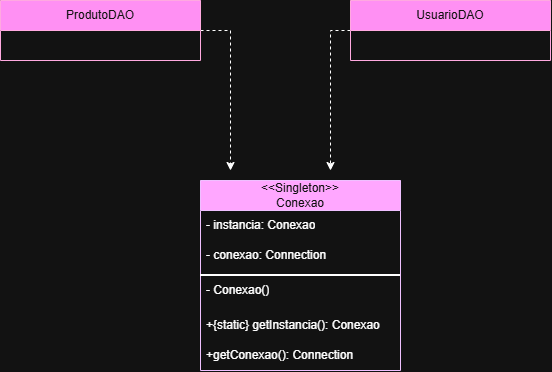

The diagram above was exported from draw.io. Its source (the exported page's mxGraphModel, read from the mxfile embedded in the PNG):
<mxGraphModel dx="1373" dy="749" grid="1" gridSize="10" guides="1" tooltips="1" connect="1" arrows="1" fold="1" page="1" pageScale="1" pageWidth="827" pageHeight="1169" math="0" shadow="0">
  <root>
    <mxCell id="0" />
    <mxCell id="1" parent="0" />
    <mxCell id="q3l-x4Rjy8jVB_V-WltZ-79" edge="1" parent="1" source="q3l-x4Rjy8jVB_V-WltZ-11" style="edgeStyle=orthogonalEdgeStyle;rounded=0;orthogonalLoop=1;jettySize=auto;html=1;dashed=1;">
      <mxGeometry relative="1" as="geometry">
        <mxPoint x="270" y="210" as="targetPoint" />
      </mxGeometry>
    </mxCell>
    <mxCell id="q3l-x4Rjy8jVB_V-WltZ-11" parent="1" style="swimlane;fontStyle=0;childLayout=stackLayout;horizontal=1;startSize=30;horizontalStack=0;resizeParent=1;resizeParentMax=0;resizeLast=0;collapsible=1;marginBottom=0;whiteSpace=wrap;html=1;fillColor=#d80073;fontColor=#ffffff;strokeColor=#A50040;gradientColor=none;swimlaneFillColor=default;" value="ProdutoDAO" vertex="1">
      <mxGeometry height="60" width="200" x="40" y="40" as="geometry" />
    </mxCell>
    <mxCell id="q3l-x4Rjy8jVB_V-WltZ-80" edge="1" parent="1" source="q3l-x4Rjy8jVB_V-WltZ-67" style="edgeStyle=orthogonalEdgeStyle;rounded=0;orthogonalLoop=1;jettySize=auto;html=1;dashed=1;">
      <mxGeometry relative="1" x="-0.0625" as="geometry">
        <mxPoint x="370" y="210" as="targetPoint" />
      </mxGeometry>
    </mxCell>
    <mxCell id="q3l-x4Rjy8jVB_V-WltZ-67" parent="1" style="swimlane;fontStyle=0;childLayout=stackLayout;horizontal=1;startSize=30;horizontalStack=0;resizeParent=1;resizeParentMax=0;resizeLast=0;collapsible=1;marginBottom=0;whiteSpace=wrap;html=1;fillColor=#d80073;fontColor=#ffffff;strokeColor=#A50040;gradientColor=none;swimlaneFillColor=default;" value="UsuarioDAO" vertex="1">
      <mxGeometry height="60" width="200" x="390" y="40" as="geometry" />
    </mxCell>
    <mxCell id="q3l-x4Rjy8jVB_V-WltZ-72" parent="1" style="swimlane;fontStyle=0;childLayout=stackLayout;horizontal=1;startSize=30;horizontalStack=0;resizeParent=1;resizeParentMax=0;resizeLast=0;collapsible=1;marginBottom=0;whiteSpace=wrap;html=1;fillColor=#6a00ff;fontColor=#ffffff;strokeColor=#3700CC;swimlaneFillColor=default;" value="&amp;lt;&amp;lt;Singleton&amp;gt;&amp;gt;&lt;div&gt;Conexao&lt;/div&gt;" vertex="1">
      <mxGeometry height="190" width="200" x="240" y="220" as="geometry" />
    </mxCell>
    <mxCell id="q3l-x4Rjy8jVB_V-WltZ-73" parent="q3l-x4Rjy8jVB_V-WltZ-72" style="text;strokeColor=none;fillColor=none;align=left;verticalAlign=middle;spacingLeft=4;spacingRight=4;overflow=hidden;points=[[0,0.5],[1,0.5]];portConstraint=eastwest;rotatable=0;whiteSpace=wrap;html=1;" value="- instancia: Conexao" vertex="1">
      <mxGeometry height="30" width="200" y="30" as="geometry" />
    </mxCell>
    <mxCell id="q3l-x4Rjy8jVB_V-WltZ-74" parent="q3l-x4Rjy8jVB_V-WltZ-72" style="text;strokeColor=none;fillColor=none;align=left;verticalAlign=middle;spacingLeft=4;spacingRight=4;overflow=hidden;points=[[0,0.5],[1,0.5]];portConstraint=eastwest;rotatable=0;whiteSpace=wrap;html=1;" value="  - conexao: Connection" vertex="1">
      <mxGeometry height="30" width="200" y="60" as="geometry" />
    </mxCell>
    <mxCell id="q3l-x4Rjy8jVB_V-WltZ-76" parent="q3l-x4Rjy8jVB_V-WltZ-72" style="line;strokeWidth=2;html=1;" value="" vertex="1">
      <mxGeometry height="10" width="200" y="90" as="geometry" />
    </mxCell>
    <mxCell id="q3l-x4Rjy8jVB_V-WltZ-75" parent="q3l-x4Rjy8jVB_V-WltZ-72" style="text;strokeColor=none;fillColor=none;align=left;verticalAlign=middle;spacingLeft=4;spacingRight=4;overflow=hidden;points=[[0,0.5],[1,0.5]];portConstraint=eastwest;rotatable=0;whiteSpace=wrap;html=1;" value="  - Conexao()&lt;div&gt;&lt;br/&gt;&lt;/div&gt;" vertex="1">
      <mxGeometry height="30" width="200" y="100" as="geometry" />
    </mxCell>
    <mxCell id="q3l-x4Rjy8jVB_V-WltZ-77" parent="q3l-x4Rjy8jVB_V-WltZ-72" style="text;strokeColor=none;fillColor=none;align=left;verticalAlign=middle;spacingLeft=4;spacingRight=4;overflow=hidden;points=[[0,0.5],[1,0.5]];portConstraint=eastwest;rotatable=0;whiteSpace=wrap;html=1;" value="&lt;div&gt;+{static} getInstancia(): Conexao&amp;nbsp;&lt;/div&gt;" vertex="1">
      <mxGeometry height="30" width="200" y="130" as="geometry" />
    </mxCell>
    <mxCell id="q3l-x4Rjy8jVB_V-WltZ-78" parent="q3l-x4Rjy8jVB_V-WltZ-72" style="text;strokeColor=none;fillColor=none;align=left;verticalAlign=middle;spacingLeft=4;spacingRight=4;overflow=hidden;points=[[0,0.5],[1,0.5]];portConstraint=eastwest;rotatable=0;whiteSpace=wrap;html=1;" value="&lt;div&gt;  +getConexao(): Connection&lt;br/&gt;&lt;/div&gt;" vertex="1">
      <mxGeometry height="30" width="200" y="160" as="geometry" />
    </mxCell>
  </root>
</mxGraphModel>